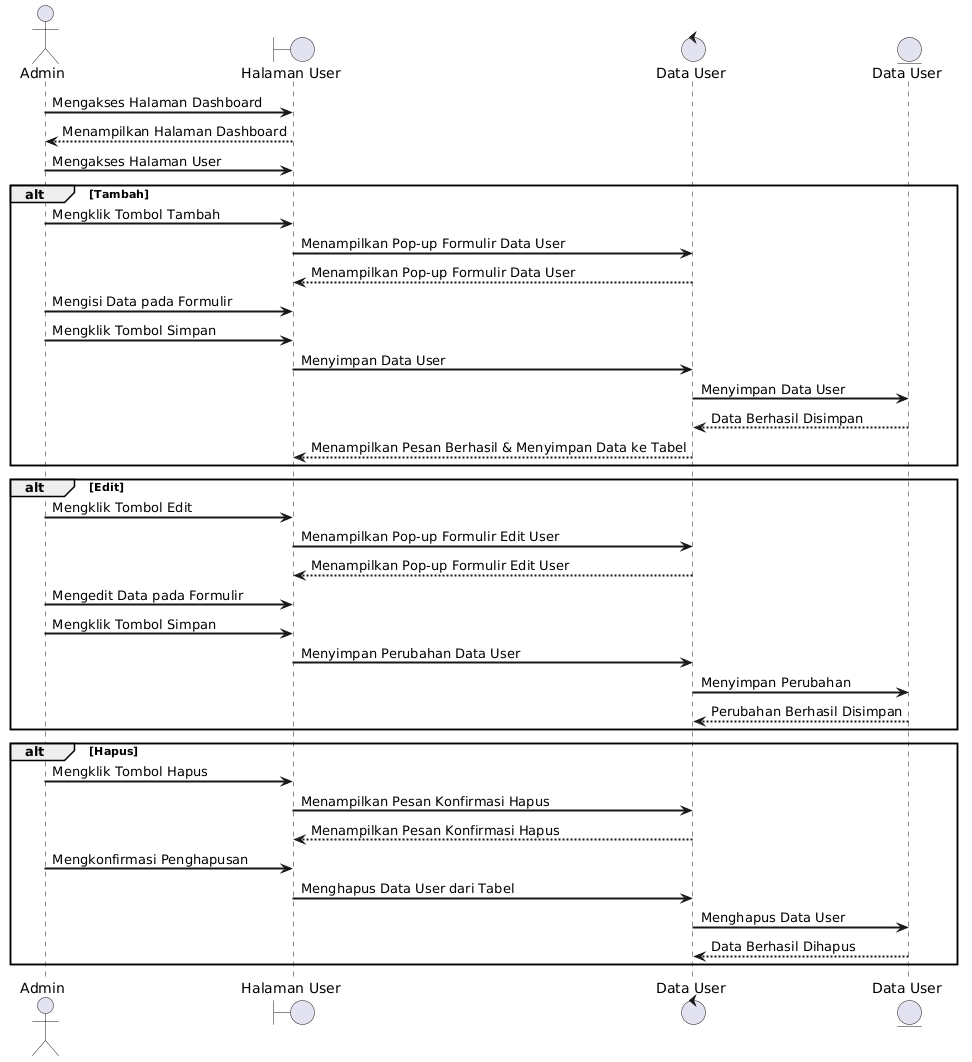

The diagram above was rendered by PlantUML. Its source (embedded in the PNG):
@startuml
skinparam SequenceLifeLineBorderThickness 2
skinparam SequenceParticipantBorderThickness 2
skinparam SequenceArrowThickness 2

actor Admin

boundary "Halaman User" as UserPage
control "Data User" as ProsesUser
entity "Data User" as User

Admin -> UserPage : Mengakses Halaman Dashboard
UserPage --> Admin : Menampilkan Halaman Dashboard

Admin -> UserPage : Mengakses Halaman User

alt Tambah

    Admin -> UserPage : Mengklik Tombol Tambah

    UserPage -> ProsesUser : Menampilkan Pop-up Formulir Data User

    ProsesUser --> UserPage : Menampilkan Pop-up Formulir Data User

    Admin -> UserPage : Mengisi Data pada Formulir

    Admin -> UserPage : Mengklik Tombol Simpan

    UserPage -> ProsesUser : Menyimpan Data User

    ProsesUser -> User : Menyimpan Data User

    User --> ProsesUser : Data Berhasil Disimpan

    ProsesUser --> UserPage : Menampilkan Pesan Berhasil & Menyimpan Data ke Tabel

end

alt Edit

    Admin -> UserPage : Mengklik Tombol Edit

    UserPage -> ProsesUser : Menampilkan Pop-up Formulir Edit User

    ProsesUser --> UserPage : Menampilkan Pop-up Formulir Edit User

    Admin -> UserPage : Mengedit Data pada Formulir

    Admin -> UserPage : Mengklik Tombol Simpan

    UserPage -> ProsesUser : Menyimpan Perubahan Data User

    ProsesUser -> User : Menyimpan Perubahan

    User --> ProsesUser : Perubahan Berhasil Disimpan

end

alt Hapus

    Admin -> UserPage : Mengklik Tombol Hapus

    UserPage -> ProsesUser : Menampilkan Pesan Konfirmasi Hapus

    ProsesUser --> UserPage : Menampilkan Pesan Konfirmasi Hapus

    Admin -> UserPage : Mengkonfirmasi Penghapusan

    UserPage -> ProsesUser : Menghapus Data User dari Tabel

    ProsesUser -> User : Menghapus Data User

    User --> ProsesUser : Data Berhasil Dihapus

end
@enduml